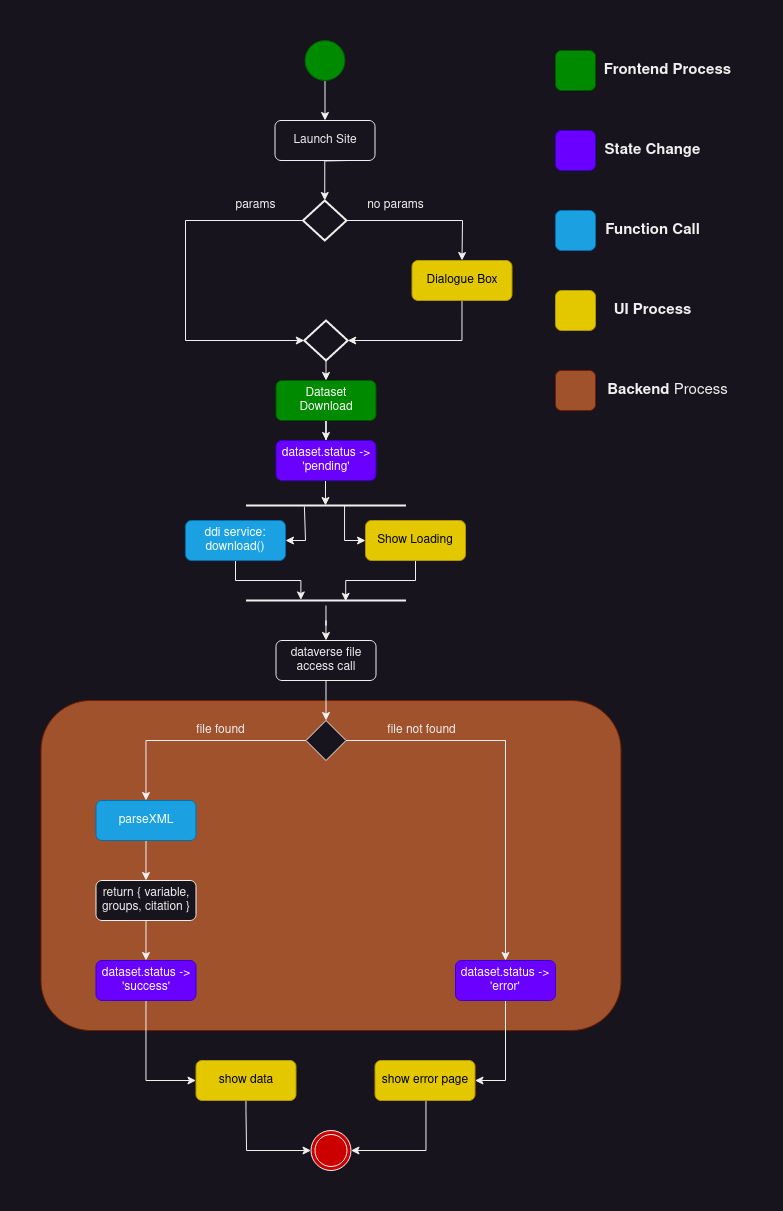

The diagram above was exported from draw.io. Its source (the exported page's mxGraphModel, read from the mxfile embedded in the PNG):
<mxGraphModel dx="1682" dy="918" grid="1" gridSize="10" guides="1" tooltips="1" connect="1" arrows="1" fold="1" page="1" pageScale="1" pageWidth="827" pageHeight="1169" math="0" shadow="0">
  <root>
    <mxCell id="0" />
    <mxCell id="1" parent="0" />
    <mxCell id="2" value="" style="rounded=1;whiteSpace=wrap;html=1;fillColor=#a0522d;fontColor=#ffffff;strokeColor=#6D1F00;" vertex="1" parent="1">
      <mxGeometry x="115.5" y="660" width="580" height="330" as="geometry" />
    </mxCell>
    <mxCell id="3" style="edgeStyle=orthogonalEdgeStyle;rounded=0;orthogonalLoop=1;jettySize=auto;html=1;entryX=0.5;entryY=0;entryDx=0;entryDy=0;" edge="1" source="4" target="6" parent="1">
      <mxGeometry relative="1" as="geometry">
        <mxPoint x="396.5" y="80" as="targetPoint" />
      </mxGeometry>
    </mxCell>
    <mxCell id="4" value="" style="ellipse;whiteSpace=wrap;html=1;aspect=fixed;fillColor=#008a00;fontColor=#ffffff;strokeColor=#005700;" vertex="1" parent="1">
      <mxGeometry x="379.5" width="40" height="40" as="geometry" />
    </mxCell>
    <mxCell id="5" style="edgeStyle=orthogonalEdgeStyle;rounded=0;orthogonalLoop=1;jettySize=auto;html=1;entryX=0.5;entryY=0;entryDx=0;entryDy=0;entryPerimeter=0;" edge="1" target="45" parent="1">
      <mxGeometry relative="1" as="geometry">
        <mxPoint x="423" y="120" as="sourcePoint" />
        <mxPoint x="420" y="160" as="targetPoint" />
      </mxGeometry>
    </mxCell>
    <mxCell id="6" value="Launch Site" style="rounded=1;whiteSpace=wrap;html=1;" vertex="1" parent="1">
      <mxGeometry x="349.5" y="80" width="100" height="40" as="geometry" />
    </mxCell>
    <mxCell id="7" value="" style="endArrow=classic;html=1;rounded=0;entryX=0.5;entryY=0;entryDx=0;entryDy=0;exitX=1;exitY=0.5;exitDx=0;exitDy=0;exitPerimeter=0;" edge="1" source="45" target="17" parent="1">
      <mxGeometry width="50" height="50" relative="1" as="geometry">
        <mxPoint x="500" y="150" as="sourcePoint" />
        <mxPoint x="536.5" y="200" as="targetPoint" />
        <Array as="points">
          <mxPoint x="537" y="180" />
        </Array>
      </mxGeometry>
    </mxCell>
    <mxCell id="8" style="edgeStyle=orthogonalEdgeStyle;rounded=0;orthogonalLoop=1;jettySize=auto;html=1;entryX=0.5;entryY=0;entryDx=0;entryDy=0;" edge="1" source="9" target="11" parent="1">
      <mxGeometry relative="1" as="geometry" />
    </mxCell>
    <mxCell id="9" value="Dataset &lt;br&gt;Download" style="rounded=1;whiteSpace=wrap;html=1;fillColor=#008a00;fontColor=#ffffff;strokeColor=#005700;" vertex="1" parent="1">
      <mxGeometry x="350.5" y="340" width="100" height="40" as="geometry" />
    </mxCell>
    <mxCell id="10" style="edgeStyle=orthogonalEdgeStyle;rounded=0;orthogonalLoop=1;jettySize=auto;html=1;exitX=0.5;exitY=1;exitDx=0;exitDy=0;entryX=0.509;entryY=0.7;entryDx=0;entryDy=0;entryPerimeter=0;" edge="1" parent="1">
      <mxGeometry relative="1" as="geometry">
        <mxPoint x="398.53" y="438" as="sourcePoint" />
        <mxPoint x="399.9699999999999" y="464.9999999999999" as="targetPoint" />
      </mxGeometry>
    </mxCell>
    <mxCell id="11" value="dataset.status -&amp;gt; 'pending'" style="rounded=1;whiteSpace=wrap;html=1;fillColor=#6a00ff;fontColor=#ffffff;strokeColor=#3700CC;" vertex="1" parent="1">
      <mxGeometry x="350.5" y="400" width="100" height="40" as="geometry" />
    </mxCell>
    <mxCell id="12" style="edgeStyle=orthogonalEdgeStyle;rounded=0;orthogonalLoop=1;jettySize=auto;html=1;entryX=0.343;entryY=0.441;entryDx=0;entryDy=0;entryPerimeter=0;" edge="1" source="13" target="54" parent="1">
      <mxGeometry relative="1" as="geometry" />
    </mxCell>
    <mxCell id="13" value="ddi service: download()" style="rounded=1;whiteSpace=wrap;html=1;fillColor=#1ba1e2;fontColor=#ffffff;strokeColor=#006EAF;" vertex="1" parent="1">
      <mxGeometry x="260" y="480" width="100" height="40" as="geometry" />
    </mxCell>
    <mxCell id="14" style="edgeStyle=orthogonalEdgeStyle;rounded=0;orthogonalLoop=1;jettySize=auto;html=1;entryX=0.5;entryY=0;entryDx=0;entryDy=0;" edge="1" source="15" target="20" parent="1">
      <mxGeometry relative="1" as="geometry" />
    </mxCell>
    <mxCell id="15" value="dataverse file access call" style="rounded=1;whiteSpace=wrap;html=1;" vertex="1" parent="1">
      <mxGeometry x="350.5" y="600" width="100" height="40" as="geometry" />
    </mxCell>
    <mxCell id="16" style="edgeStyle=orthogonalEdgeStyle;rounded=0;orthogonalLoop=1;jettySize=auto;html=1;entryX=1;entryY=0.5;entryDx=0;entryDy=0;entryPerimeter=0;exitX=0.5;exitY=1;exitDx=0;exitDy=0;" edge="1" source="17" target="49" parent="1">
      <mxGeometry relative="1" as="geometry">
        <mxPoint x="420" y="310" as="targetPoint" />
      </mxGeometry>
    </mxCell>
    <mxCell id="17" value="Dialogue Box" style="rounded=1;whiteSpace=wrap;html=1;fillColor=#e3c800;fontColor=#000000;strokeColor=#B09500;" vertex="1" parent="1">
      <mxGeometry x="486.5" y="220" width="100" height="40" as="geometry" />
    </mxCell>
    <mxCell id="18" style="edgeStyle=orthogonalEdgeStyle;rounded=0;orthogonalLoop=1;jettySize=auto;html=1;exitX=0;exitY=0.5;exitDx=0;exitDy=0;entryX=0.5;entryY=0;entryDx=0;entryDy=0;" edge="1" source="20" target="22" parent="1">
      <mxGeometry relative="1" as="geometry">
        <mxPoint x="270.5" y="700" as="targetPoint" />
      </mxGeometry>
    </mxCell>
    <mxCell id="19" style="edgeStyle=orthogonalEdgeStyle;rounded=0;orthogonalLoop=1;jettySize=auto;html=1;entryX=0.5;entryY=0;entryDx=0;entryDy=0;" edge="1" source="20" target="34" parent="1">
      <mxGeometry relative="1" as="geometry">
        <mxPoint x="530.5" y="700" as="targetPoint" />
      </mxGeometry>
    </mxCell>
    <mxCell id="20" value="" style="rhombus;whiteSpace=wrap;html=1;" vertex="1" parent="1">
      <mxGeometry x="380.5" y="680" width="40" height="40" as="geometry" />
    </mxCell>
    <mxCell id="21" style="edgeStyle=orthogonalEdgeStyle;rounded=0;orthogonalLoop=1;jettySize=auto;html=1;entryX=0.5;entryY=0;entryDx=0;entryDy=0;" edge="1" source="22" target="24" parent="1">
      <mxGeometry relative="1" as="geometry" />
    </mxCell>
    <mxCell id="22" value="parseXML" style="rounded=1;whiteSpace=wrap;html=1;fillColor=#1ba1e2;fontColor=#ffffff;strokeColor=#006EAF;" vertex="1" parent="1">
      <mxGeometry x="170.5" y="760" width="100" height="40" as="geometry" />
    </mxCell>
    <mxCell id="23" style="edgeStyle=orthogonalEdgeStyle;rounded=0;orthogonalLoop=1;jettySize=auto;html=1;entryX=0.5;entryY=0;entryDx=0;entryDy=0;" edge="1" source="24" target="26" parent="1">
      <mxGeometry relative="1" as="geometry" />
    </mxCell>
    <mxCell id="24" value="return { variable, groups, citation }" style="rounded=1;whiteSpace=wrap;html=1;" vertex="1" parent="1">
      <mxGeometry x="170.5" y="840" width="100" height="40" as="geometry" />
    </mxCell>
    <mxCell id="25" style="edgeStyle=orthogonalEdgeStyle;rounded=0;orthogonalLoop=1;jettySize=auto;html=1;entryX=0;entryY=0.5;entryDx=0;entryDy=0;" edge="1" source="26" target="28" parent="1">
      <mxGeometry relative="1" as="geometry">
        <mxPoint x="280" y="1040" as="targetPoint" />
        <Array as="points">
          <mxPoint x="221" y="1040" />
          <mxPoint x="271" y="1040" />
        </Array>
      </mxGeometry>
    </mxCell>
    <mxCell id="26" value="dataset.status -&amp;gt; 'success'" style="rounded=1;whiteSpace=wrap;html=1;fillColor=#6a00ff;fontColor=#ffffff;strokeColor=#3700CC;" vertex="1" parent="1">
      <mxGeometry x="170.5" y="920" width="100" height="40" as="geometry" />
    </mxCell>
    <mxCell id="27" style="edgeStyle=orthogonalEdgeStyle;rounded=0;orthogonalLoop=1;jettySize=auto;html=1;entryX=0;entryY=0.5;entryDx=0;entryDy=0;" edge="1" source="28" target="29" parent="1">
      <mxGeometry relative="1" as="geometry">
        <Array as="points">
          <mxPoint x="321" y="1070" />
          <mxPoint x="321" y="1110" />
        </Array>
      </mxGeometry>
    </mxCell>
    <mxCell id="28" value="show data" style="rounded=1;whiteSpace=wrap;html=1;fillColor=#e3c800;fontColor=#000000;strokeColor=#B09500;" vertex="1" parent="1">
      <mxGeometry x="270.5" y="1020" width="100" height="40" as="geometry" />
    </mxCell>
    <mxCell id="29" value="" style="ellipse;shape=doubleEllipse;whiteSpace=wrap;html=1;aspect=fixed;fillColor=#CC0000;fontColor=#ffffff;strokeColor=default;" vertex="1" parent="1">
      <mxGeometry x="385.5" y="1090" width="40" height="40" as="geometry" />
    </mxCell>
    <mxCell id="30" value="" style="rounded=1;whiteSpace=wrap;html=1;fillColor=#008a00;fontColor=#ffffff;strokeColor=#005700;" vertex="1" parent="1">
      <mxGeometry x="630" y="10" width="40" height="40" as="geometry" />
    </mxCell>
    <mxCell id="31" value="" style="rounded=1;whiteSpace=wrap;html=1;fillColor=#6a00ff;fontColor=#ffffff;strokeColor=#3700CC;" vertex="1" parent="1">
      <mxGeometry x="630" y="90" width="40" height="40" as="geometry" />
    </mxCell>
    <mxCell id="32" value="" style="rounded=1;whiteSpace=wrap;html=1;fillColor=#1ba1e2;fontColor=#ffffff;strokeColor=#006EAF;" vertex="1" parent="1">
      <mxGeometry x="630" y="170" width="40" height="40" as="geometry" />
    </mxCell>
    <mxCell id="33" style="edgeStyle=orthogonalEdgeStyle;rounded=0;orthogonalLoop=1;jettySize=auto;html=1;entryX=1;entryY=0.5;entryDx=0;entryDy=0;" edge="1" source="34" target="36" parent="1">
      <mxGeometry relative="1" as="geometry">
        <mxPoint x="470.5" y="1060" as="targetPoint" />
        <Array as="points">
          <mxPoint x="580" y="1040" />
        </Array>
      </mxGeometry>
    </mxCell>
    <mxCell id="34" value="dataset.status -&amp;gt; 'error'" style="rounded=1;whiteSpace=wrap;html=1;fillColor=#6a00ff;fontColor=#ffffff;strokeColor=#3700CC;" vertex="1" parent="1">
      <mxGeometry x="530" y="920" width="100" height="40" as="geometry" />
    </mxCell>
    <mxCell id="35" style="edgeStyle=orthogonalEdgeStyle;rounded=0;orthogonalLoop=1;jettySize=auto;html=1;entryX=1;entryY=0.5;entryDx=0;entryDy=0;" edge="1" source="36" target="29" parent="1">
      <mxGeometry relative="1" as="geometry">
        <Array as="points">
          <mxPoint x="500.5" y="1110" />
        </Array>
      </mxGeometry>
    </mxCell>
    <mxCell id="36" value="show error page" style="rounded=1;whiteSpace=wrap;html=1;fillColor=#e3c800;fontColor=#000000;strokeColor=#B09500;" vertex="1" parent="1">
      <mxGeometry x="449.5" y="1020" width="100" height="40" as="geometry" />
    </mxCell>
    <mxCell id="37" value="" style="rounded=1;whiteSpace=wrap;html=1;fillColor=#e3c800;fontColor=#000000;strokeColor=#B09500;" vertex="1" parent="1">
      <mxGeometry x="630" y="250" width="40" height="40" as="geometry" />
    </mxCell>
    <mxCell id="38" value="&lt;font style=&quot;font-size: 15px;&quot;&gt;&lt;b&gt;UI Process&lt;/b&gt;&lt;/font&gt;" style="text;html=1;align=center;verticalAlign=middle;resizable=0;points=[];autosize=1;strokeColor=none;fillColor=none;" vertex="1" parent="1">
      <mxGeometry x="677" y="255" width="100" height="30" as="geometry" />
    </mxCell>
    <mxCell id="39" value="&lt;font style=&quot;font-size: 15px;&quot;&gt;&lt;b&gt;Function Call&lt;/b&gt;&lt;/font&gt;" style="text;html=1;align=center;verticalAlign=middle;resizable=0;points=[];autosize=1;strokeColor=none;fillColor=none;" vertex="1" parent="1">
      <mxGeometry x="667" y="175" width="120" height="30" as="geometry" />
    </mxCell>
    <mxCell id="40" value="&lt;font style=&quot;font-size: 15px;&quot;&gt;&lt;b&gt;State Change&lt;/b&gt;&lt;/font&gt;" style="text;html=1;align=center;verticalAlign=middle;resizable=0;points=[];autosize=1;strokeColor=none;fillColor=none;" vertex="1" parent="1">
      <mxGeometry x="667" y="95" width="120" height="30" as="geometry" />
    </mxCell>
    <mxCell id="41" value="&lt;font style=&quot;font-size: 15px;&quot;&gt;&lt;b&gt;Frontend Process&lt;/b&gt;&lt;/font&gt;" style="text;html=1;align=center;verticalAlign=middle;resizable=0;points=[];autosize=1;strokeColor=none;fillColor=none;" vertex="1" parent="1">
      <mxGeometry x="667" y="15" width="150" height="30" as="geometry" />
    </mxCell>
    <mxCell id="42" value="" style="rounded=1;whiteSpace=wrap;html=1;fillColor=#a0522d;fontColor=#ffffff;strokeColor=#6D1F00;" vertex="1" parent="1">
      <mxGeometry x="630" y="330" width="40" height="40" as="geometry" />
    </mxCell>
    <mxCell id="43" value="&lt;font style=&quot;font-size: 15px;&quot;&gt;&lt;b&gt;Backend&lt;/b&gt; Process&lt;/font&gt;" style="text;html=1;align=center;verticalAlign=middle;resizable=0;points=[];autosize=1;strokeColor=none;fillColor=none;" vertex="1" parent="1">
      <mxGeometry x="672" y="335" width="140" height="30" as="geometry" />
    </mxCell>
    <mxCell id="44" style="edgeStyle=orthogonalEdgeStyle;rounded=0;orthogonalLoop=1;jettySize=auto;html=1;entryX=0;entryY=0.5;entryDx=0;entryDy=0;entryPerimeter=0;" edge="1" source="45" target="49" parent="1">
      <mxGeometry relative="1" as="geometry">
        <Array as="points">
          <mxPoint x="260" y="180" />
          <mxPoint x="260" y="300" />
        </Array>
      </mxGeometry>
    </mxCell>
    <mxCell id="45" value="" style="strokeWidth=2;html=1;shape=mxgraph.flowchart.decision;whiteSpace=wrap;" vertex="1" parent="1">
      <mxGeometry x="377.5" y="160" width="43.5" height="40" as="geometry" />
    </mxCell>
    <mxCell id="46" style="edgeStyle=orthogonalEdgeStyle;rounded=0;orthogonalLoop=1;jettySize=auto;html=1;entryX=0.623;entryY=0.579;entryDx=0;entryDy=0;entryPerimeter=0;" edge="1" source="47" target="54" parent="1">
      <mxGeometry relative="1" as="geometry" />
    </mxCell>
    <mxCell id="47" value="Show Loading" style="rounded=1;whiteSpace=wrap;html=1;fillColor=#e3c800;fontColor=#000000;strokeColor=#B09500;" vertex="1" parent="1">
      <mxGeometry x="440" y="480" width="100" height="40" as="geometry" />
    </mxCell>
    <mxCell id="48" style="edgeStyle=orthogonalEdgeStyle;rounded=0;orthogonalLoop=1;jettySize=auto;html=1;exitX=0.5;exitY=1;exitDx=0;exitDy=0;exitPerimeter=0;entryX=0.5;entryY=0;entryDx=0;entryDy=0;" edge="1" source="49" target="9" parent="1">
      <mxGeometry relative="1" as="geometry" />
    </mxCell>
    <mxCell id="49" value="" style="strokeWidth=2;html=1;shape=mxgraph.flowchart.decision;whiteSpace=wrap;" vertex="1" parent="1">
      <mxGeometry x="378.75" y="280" width="43.5" height="40" as="geometry" />
    </mxCell>
    <mxCell id="50" style="edgeStyle=orthogonalEdgeStyle;rounded=0;orthogonalLoop=1;jettySize=auto;html=1;entryX=1;entryY=0.5;entryDx=0;entryDy=0;exitX=0.365;exitY=0.598;exitDx=0;exitDy=0;exitPerimeter=0;" edge="1" source="52" target="13" parent="1">
      <mxGeometry relative="1" as="geometry">
        <Array as="points">
          <mxPoint x="380" y="466" />
          <mxPoint x="380" y="500" />
        </Array>
      </mxGeometry>
    </mxCell>
    <mxCell id="51" style="edgeStyle=orthogonalEdgeStyle;rounded=0;orthogonalLoop=1;jettySize=auto;html=1;entryX=0;entryY=0.5;entryDx=0;entryDy=0;exitX=0.616;exitY=0.551;exitDx=0;exitDy=0;exitPerimeter=0;" edge="1" source="52" target="47" parent="1">
      <mxGeometry relative="1" as="geometry">
        <Array as="points">
          <mxPoint x="419" y="500" />
        </Array>
      </mxGeometry>
    </mxCell>
    <mxCell id="52" value="" style="line;strokeWidth=2;html=1;" vertex="1" parent="1">
      <mxGeometry x="320.5" y="460" width="160" height="10" as="geometry" />
    </mxCell>
    <mxCell id="53" style="edgeStyle=orthogonalEdgeStyle;rounded=0;orthogonalLoop=1;jettySize=auto;html=1;entryX=0.5;entryY=0;entryDx=0;entryDy=0;" edge="1" source="54" target="15" parent="1">
      <mxGeometry relative="1" as="geometry" />
    </mxCell>
    <mxCell id="54" value="" style="line;strokeWidth=2;html=1;" vertex="1" parent="1">
      <mxGeometry x="320.5" y="555" width="160" height="10" as="geometry" />
    </mxCell>
    <mxCell id="55" value="&lt;font style=&quot;font-size: 12px;&quot;&gt;file not found&lt;br&gt;&lt;/font&gt;" style="text;html=1;align=center;verticalAlign=middle;resizable=0;points=[];autosize=1;strokeColor=none;fillColor=none;fontSize=9;" vertex="1" parent="1">
      <mxGeometry x="450.5" y="675" width="90" height="30" as="geometry" />
    </mxCell>
    <mxCell id="56" value="&lt;font style=&quot;font-size: 12px;&quot;&gt;file found&lt;br&gt;&lt;/font&gt;" style="text;html=1;align=center;verticalAlign=middle;resizable=0;points=[];autosize=1;strokeColor=none;fillColor=none;fontSize=9;" vertex="1" parent="1">
      <mxGeometry x="260" y="675" width="70" height="30" as="geometry" />
    </mxCell>
    <mxCell id="57" value="params" style="text;html=1;align=center;verticalAlign=middle;resizable=0;points=[];autosize=1;strokeColor=none;fillColor=none;fontSize=12;" vertex="1" parent="1">
      <mxGeometry x="300" y="150" width="60" height="30" as="geometry" />
    </mxCell>
    <mxCell id="58" value="no params" style="text;html=1;align=center;verticalAlign=middle;resizable=0;points=[];autosize=1;strokeColor=none;fillColor=none;fontSize=12;" vertex="1" parent="1">
      <mxGeometry x="430" y="150" width="80" height="30" as="geometry" />
    </mxCell>
  </root>
</mxGraphModel>